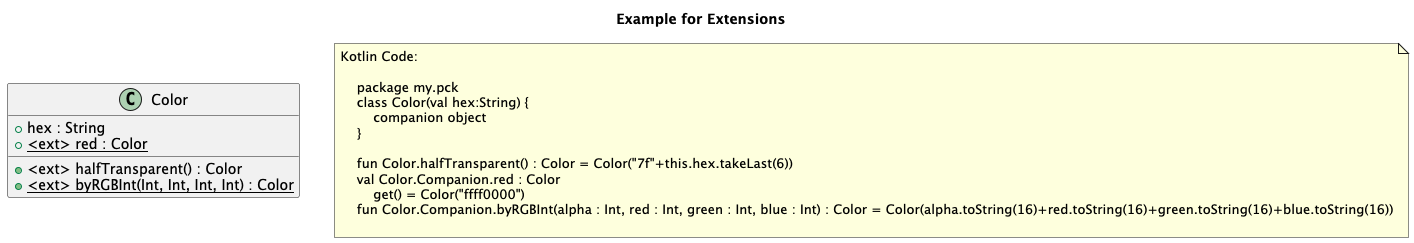

The diagram above was rendered by PlantUML. Its source (embedded in the PNG):
@startuml
title Example for Extensions
'This file is generated by the GenerateExamplesForDoc test.

    'my.pck.Color
    class "Color" as my_pck_Color {
        + hex : String
		+ {static} <ext> red : Color
		+ <ext> halfTransparent() : Color
		+ {static} <ext> byRGBInt(Int, Int, Int, Int) : Color
    }


'Inheritance relations

'Property relations

'Function relations

 
note as note_of_code
Kotlin Code:

    package my.pck
    class Color(val hex:String) {
        companion object
    }
    
    fun Color.halfTransparent() : Color = Color("7f"+this.hex.takeLast(6))
    val Color.Companion.red : Color
        get() = Color("ffff0000")
    fun Color.Companion.byRGBInt(alpha : Int, red : Int, green : Int, blue : Int) : Color = Color(alpha.toString(16)+red.toString(16)+green.toString(16)+blue.toString(16))
    
end note
            
@enduml